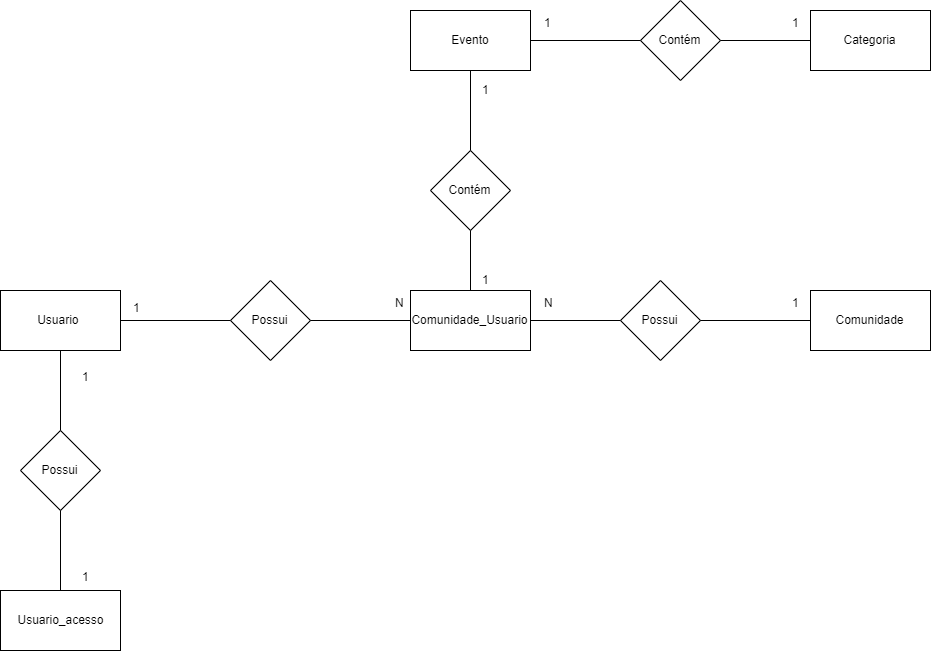

The diagram above was exported from draw.io. Its source (the exported page's mxGraphModel, read from the mxfile embedded in the PNG):
<mxGraphModel dx="2049" dy="927" grid="1" gridSize="10" guides="1" tooltips="1" connect="1" arrows="1" fold="1" page="1" pageScale="1" pageWidth="827" pageHeight="1169" math="0" shadow="0">
  <root>
    <mxCell id="0" />
    <mxCell id="1" parent="0" />
    <mxCell id="LjZYJkuIh5ADARj6iL2s-1" value="Usuario&amp;nbsp;" style="rounded=0;whiteSpace=wrap;html=1;" vertex="1" parent="1">
      <mxGeometry x="60" y="350" width="120" height="60" as="geometry" />
    </mxCell>
    <mxCell id="LjZYJkuIh5ADARj6iL2s-2" value="Possui" style="rhombus;whiteSpace=wrap;html=1;" vertex="1" parent="1">
      <mxGeometry x="80" y="490" width="80" height="80" as="geometry" />
    </mxCell>
    <mxCell id="LjZYJkuIh5ADARj6iL2s-3" value="Usuario_acesso" style="rounded=0;whiteSpace=wrap;html=1;" vertex="1" parent="1">
      <mxGeometry x="60" y="650" width="120" height="60" as="geometry" />
    </mxCell>
    <mxCell id="LjZYJkuIh5ADARj6iL2s-4" value="Possui" style="rhombus;whiteSpace=wrap;html=1;" vertex="1" parent="1">
      <mxGeometry x="290" y="340" width="80" height="80" as="geometry" />
    </mxCell>
    <mxCell id="LjZYJkuIh5ADARj6iL2s-5" value="Comunidade_Usuario" style="rounded=0;whiteSpace=wrap;html=1;" vertex="1" parent="1">
      <mxGeometry x="470" y="350" width="120" height="60" as="geometry" />
    </mxCell>
    <mxCell id="LjZYJkuIh5ADARj6iL2s-6" value="Possui" style="rhombus;whiteSpace=wrap;html=1;" vertex="1" parent="1">
      <mxGeometry x="680" y="340" width="80" height="80" as="geometry" />
    </mxCell>
    <mxCell id="LjZYJkuIh5ADARj6iL2s-7" value="Comunidade" style="rounded=0;whiteSpace=wrap;html=1;" vertex="1" parent="1">
      <mxGeometry x="870" y="350" width="120" height="60" as="geometry" />
    </mxCell>
    <mxCell id="LjZYJkuIh5ADARj6iL2s-8" value="Contém" style="rhombus;whiteSpace=wrap;html=1;" vertex="1" parent="1">
      <mxGeometry x="490" y="210" width="80" height="80" as="geometry" />
    </mxCell>
    <mxCell id="LjZYJkuIh5ADARj6iL2s-9" value="Evento" style="rounded=0;whiteSpace=wrap;html=1;" vertex="1" parent="1">
      <mxGeometry x="470" y="70" width="120" height="60" as="geometry" />
    </mxCell>
    <mxCell id="LjZYJkuIh5ADARj6iL2s-10" value="Contém" style="rhombus;whiteSpace=wrap;html=1;" vertex="1" parent="1">
      <mxGeometry x="700" y="60" width="80" height="80" as="geometry" />
    </mxCell>
    <mxCell id="LjZYJkuIh5ADARj6iL2s-11" value="Categoria" style="rounded=0;whiteSpace=wrap;html=1;" vertex="1" parent="1">
      <mxGeometry x="870" y="70" width="120" height="60" as="geometry" />
    </mxCell>
    <mxCell id="LjZYJkuIh5ADARj6iL2s-12" value="" style="endArrow=none;html=1;entryX=0.5;entryY=1;entryDx=0;entryDy=0;exitX=0.5;exitY=0;exitDx=0;exitDy=0;" edge="1" parent="1" source="LjZYJkuIh5ADARj6iL2s-2" target="LjZYJkuIh5ADARj6iL2s-1">
      <mxGeometry width="50" height="50" relative="1" as="geometry">
        <mxPoint x="370" y="600" as="sourcePoint" />
        <mxPoint x="420" y="550" as="targetPoint" />
      </mxGeometry>
    </mxCell>
    <mxCell id="LjZYJkuIh5ADARj6iL2s-13" value="" style="endArrow=none;html=1;entryX=0.5;entryY=1;entryDx=0;entryDy=0;exitX=0.5;exitY=0;exitDx=0;exitDy=0;" edge="1" parent="1" source="LjZYJkuIh5ADARj6iL2s-3" target="LjZYJkuIh5ADARj6iL2s-2">
      <mxGeometry width="50" height="50" relative="1" as="geometry">
        <mxPoint x="270" y="670" as="sourcePoint" />
        <mxPoint x="320" y="620" as="targetPoint" />
      </mxGeometry>
    </mxCell>
    <mxCell id="LjZYJkuIh5ADARj6iL2s-14" value="" style="endArrow=none;html=1;exitX=1;exitY=0.5;exitDx=0;exitDy=0;entryX=0;entryY=0.5;entryDx=0;entryDy=0;" edge="1" parent="1" source="LjZYJkuIh5ADARj6iL2s-1" target="LjZYJkuIh5ADARj6iL2s-4">
      <mxGeometry width="50" height="50" relative="1" as="geometry">
        <mxPoint x="260" y="500" as="sourcePoint" />
        <mxPoint x="310" y="450" as="targetPoint" />
      </mxGeometry>
    </mxCell>
    <mxCell id="LjZYJkuIh5ADARj6iL2s-15" value="" style="endArrow=none;html=1;exitX=1;exitY=0.5;exitDx=0;exitDy=0;entryX=0;entryY=0.5;entryDx=0;entryDy=0;" edge="1" parent="1" source="LjZYJkuIh5ADARj6iL2s-4" target="LjZYJkuIh5ADARj6iL2s-5">
      <mxGeometry width="50" height="50" relative="1" as="geometry">
        <mxPoint x="460" y="580" as="sourcePoint" />
        <mxPoint x="510" y="530" as="targetPoint" />
      </mxGeometry>
    </mxCell>
    <mxCell id="LjZYJkuIh5ADARj6iL2s-16" value="" style="endArrow=none;html=1;exitX=1;exitY=0.5;exitDx=0;exitDy=0;entryX=0;entryY=0.5;entryDx=0;entryDy=0;" edge="1" parent="1" source="LjZYJkuIh5ADARj6iL2s-5" target="LjZYJkuIh5ADARj6iL2s-6">
      <mxGeometry width="50" height="50" relative="1" as="geometry">
        <mxPoint x="630" y="450" as="sourcePoint" />
        <mxPoint x="680" y="400" as="targetPoint" />
      </mxGeometry>
    </mxCell>
    <mxCell id="LjZYJkuIh5ADARj6iL2s-17" value="" style="endArrow=none;html=1;exitX=1;exitY=0.5;exitDx=0;exitDy=0;entryX=0;entryY=0.5;entryDx=0;entryDy=0;" edge="1" parent="1" source="LjZYJkuIh5ADARj6iL2s-6" target="LjZYJkuIh5ADARj6iL2s-7">
      <mxGeometry width="50" height="50" relative="1" as="geometry">
        <mxPoint x="770" y="540" as="sourcePoint" />
        <mxPoint x="820" y="490" as="targetPoint" />
      </mxGeometry>
    </mxCell>
    <mxCell id="LjZYJkuIh5ADARj6iL2s-18" value="" style="endArrow=none;html=1;entryX=0.5;entryY=1;entryDx=0;entryDy=0;exitX=0.5;exitY=0;exitDx=0;exitDy=0;" edge="1" parent="1" source="LjZYJkuIh5ADARj6iL2s-5" target="LjZYJkuIh5ADARj6iL2s-8">
      <mxGeometry width="50" height="50" relative="1" as="geometry">
        <mxPoint x="420" y="300" as="sourcePoint" />
        <mxPoint x="470" y="250" as="targetPoint" />
      </mxGeometry>
    </mxCell>
    <mxCell id="LjZYJkuIh5ADARj6iL2s-19" value="" style="endArrow=none;html=1;entryX=0.5;entryY=1;entryDx=0;entryDy=0;exitX=0.5;exitY=0;exitDx=0;exitDy=0;" edge="1" parent="1" source="LjZYJkuIh5ADARj6iL2s-8" target="LjZYJkuIh5ADARj6iL2s-9">
      <mxGeometry width="50" height="50" relative="1" as="geometry">
        <mxPoint x="420" y="200" as="sourcePoint" />
        <mxPoint x="470" y="150" as="targetPoint" />
      </mxGeometry>
    </mxCell>
    <mxCell id="LjZYJkuIh5ADARj6iL2s-20" value="" style="endArrow=none;html=1;exitX=1;exitY=0.5;exitDx=0;exitDy=0;entryX=0;entryY=0.5;entryDx=0;entryDy=0;" edge="1" parent="1" source="LjZYJkuIh5ADARj6iL2s-9" target="LjZYJkuIh5ADARj6iL2s-10">
      <mxGeometry width="50" height="50" relative="1" as="geometry">
        <mxPoint x="720" y="240" as="sourcePoint" />
        <mxPoint x="770" y="190" as="targetPoint" />
      </mxGeometry>
    </mxCell>
    <mxCell id="LjZYJkuIh5ADARj6iL2s-21" value="" style="endArrow=none;html=1;entryX=0;entryY=0.5;entryDx=0;entryDy=0;exitX=1;exitY=0.5;exitDx=0;exitDy=0;" edge="1" parent="1" source="LjZYJkuIh5ADARj6iL2s-10" target="LjZYJkuIh5ADARj6iL2s-11">
      <mxGeometry width="50" height="50" relative="1" as="geometry">
        <mxPoint x="810" y="200" as="sourcePoint" />
        <mxPoint x="860" y="150" as="targetPoint" />
      </mxGeometry>
    </mxCell>
    <mxCell id="LjZYJkuIh5ADARj6iL2s-22" value="1" style="text;html=1;resizable=0;points=[];autosize=1;align=left;verticalAlign=top;spacingTop=-4;" vertex="1" parent="1">
      <mxGeometry x="140" y="427" width="20" height="10" as="geometry" />
    </mxCell>
    <mxCell id="LjZYJkuIh5ADARj6iL2s-23" value="1" style="text;html=1;resizable=0;points=[];autosize=1;align=left;verticalAlign=top;spacingTop=-4;" vertex="1" parent="1">
      <mxGeometry x="140" y="627" width="20" height="10" as="geometry" />
    </mxCell>
    <mxCell id="LjZYJkuIh5ADARj6iL2s-24" value="1" style="text;html=1;resizable=0;points=[];autosize=1;align=left;verticalAlign=top;spacingTop=-4;" vertex="1" parent="1">
      <mxGeometry x="602" y="73" width="20" height="10" as="geometry" />
    </mxCell>
    <mxCell id="LjZYJkuIh5ADARj6iL2s-25" value="1" style="text;html=1;resizable=0;points=[];autosize=1;align=left;verticalAlign=top;spacingTop=-4;" vertex="1" parent="1">
      <mxGeometry x="850" y="73" width="20" height="10" as="geometry" />
    </mxCell>
    <mxCell id="LjZYJkuIh5ADARj6iL2s-26" value="1" style="text;html=1;resizable=0;points=[];autosize=1;align=left;verticalAlign=top;spacingTop=-4;" vertex="1" parent="1">
      <mxGeometry x="191" y="358" width="20" height="10" as="geometry" />
    </mxCell>
    <mxCell id="LjZYJkuIh5ADARj6iL2s-27" value="N" style="text;html=1;resizable=0;points=[];autosize=1;align=left;verticalAlign=top;spacingTop=-4;" vertex="1" parent="1">
      <mxGeometry x="453" y="353" width="20" height="10" as="geometry" />
    </mxCell>
    <mxCell id="LjZYJkuIh5ADARj6iL2s-28" value="N" style="text;html=1;resizable=0;points=[];autosize=1;align=left;verticalAlign=top;spacingTop=-4;" vertex="1" parent="1">
      <mxGeometry x="602" y="353" width="20" height="10" as="geometry" />
    </mxCell>
    <mxCell id="LjZYJkuIh5ADARj6iL2s-29" value="1" style="text;html=1;resizable=0;points=[];autosize=1;align=left;verticalAlign=top;spacingTop=-4;" vertex="1" parent="1">
      <mxGeometry x="850" y="353" width="20" height="10" as="geometry" />
    </mxCell>
    <mxCell id="LjZYJkuIh5ADARj6iL2s-30" value="1" style="text;html=1;resizable=0;points=[];autosize=1;align=left;verticalAlign=top;spacingTop=-4;" vertex="1" parent="1">
      <mxGeometry x="540" y="330" width="20" height="10" as="geometry" />
    </mxCell>
    <mxCell id="LjZYJkuIh5ADARj6iL2s-31" value="1" style="text;html=1;resizable=0;points=[];autosize=1;align=left;verticalAlign=top;spacingTop=-4;" vertex="1" parent="1">
      <mxGeometry x="540" y="140" width="20" height="10" as="geometry" />
    </mxCell>
  </root>
</mxGraphModel>